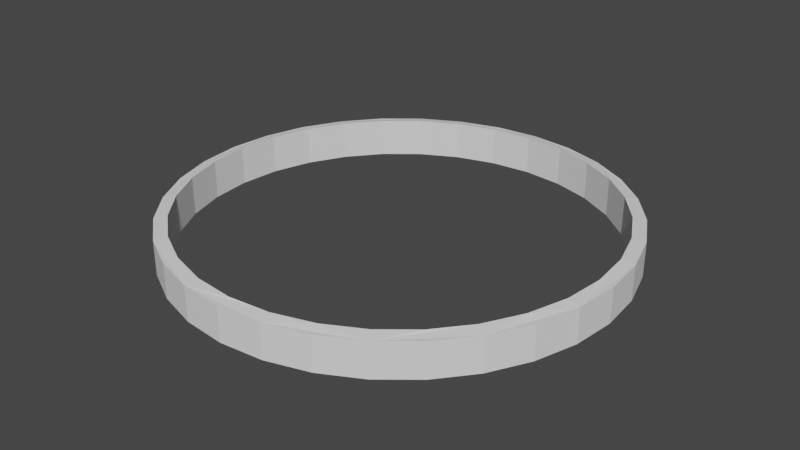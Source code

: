 # Source: Range_Indicator.blend  (saved by Blender 3.2.14; exported with 4.5.12 LTS)
import bpy
from mathutils import Matrix  # noqa: F401  (used for matrix-valued properties, if any)

bpy.ops.wm.read_factory_settings(use_empty=True)
scene = bpy.context.scene
scene.name = 'Scene'

# ---- collections
col_collection = bpy.data.collections.new('Collection'); scene.collection.children.link(col_collection)

# ---- world
world_world = bpy.data.worlds.new('World'); scene.world = world_world
world_world.use_nodes = True; world_world.node_tree.nodes.clear()
_N = world_world.node_tree.nodes; _L = world_world.node_tree.links
n0 = _N.new('ShaderNodeOutputWorld'); n0.name = 'World Output'; n0.location = (300, 300)
n1 = _N.new('ShaderNodeBackground'); n1.name = 'Background'; n1.location = (10, 300)
n1.inputs[0].default_value = (0.05088, 0.05088, 0.05088, 1.0)
_L.new(n1.outputs[0], n0.inputs[0])
n0.is_active_output = True
world_world.color = (0.05088, 0.05088, 0.05088)
world_world.use_sun_shadow = False
world_world.sun_shadow_jitter_overblur = 0.0

# ---- meshes
me_cylinder = bpy.data.meshes.new('Cylinder')
me_cylinder.from_pydata([(0.0, 1.0, -1.0), (0.0, 1.0, -0.8466), (0.1951, 0.9808, -1.0), (0.1951, 0.9808, -0.8466), (0.3827, 0.9239, -1.0), (0.3827, 0.9239, -0.8466), (0.5556, 0.8315, -1.0), (0.5556, 0.8315, -0.8466), (0.7071, 0.7071, -1.0), (0.7071, 0.7071, -0.8466), (0.8315, 0.5556, -1.0), (0.8315, 0.5556, -0.8466), (0.9239, 0.3827, -1.0), (0.9239, 0.3827, -0.8466), (0.9808, 0.1951, -1.0), (0.9808, 0.1951, -0.8466), (1.0, -4.371e-08, -1.0), (1.0, -4.371e-08, -0.8466), (0.9808, -0.1951, -1.0), (0.9808, -0.1951, -0.8466), (0.9239, -0.3827, -1.0), (0.9239, -0.3827, -0.8466), (0.8315, -0.5556, -1.0), (0.8315, -0.5556, -0.8466), (0.7071, -0.7071, -1.0), (0.7071, -0.7071, -0.8466), (0.5556, -0.8315, -1.0), (0.5556, -0.8315, -0.8466), (0.3827, -0.9239, -1.0), (0.3827, -0.9239, -0.8466), (0.1951, -0.9808, -1.0), (0.1951, -0.9808, -0.8466), (-8.742e-08, -1.0, -1.0), (-8.742e-08, -1.0, -0.8466), (-0.1951, -0.9808, -1.0), (-0.1951, -0.9808, -0.8466), (-0.3827, -0.9239, -1.0), (-0.3827, -0.9239, -0.8466), (-0.5556, -0.8315, -1.0), (-0.5556, -0.8315, -0.8466), (-0.7071, -0.7071, -1.0), (-0.7071, -0.7071, -0.8466), (-0.8315, -0.5556, -1.0), (-0.8315, -0.5556, -0.8466), (-0.9239, -0.3827, -1.0), (-0.9239, -0.3827, -0.8466), (-0.9808, -0.1951, -1.0), (-0.9808, -0.1951, -0.8466), (-1.0, 1.192e-08, -1.0), (-1.0, 1.192e-08, -0.8466), (-0.9808, 0.1951, -1.0), (-0.9808, 0.1951, -0.8466), (-0.9239, 0.3827, -1.0), (-0.9239, 0.3827, -0.8466), (-0.8315, 0.5556, -1.0), (-0.8315, 0.5556, -0.8466), (-0.7071, 0.7071, -1.0), (-0.7071, 0.7071, -0.8466), (-0.5556, 0.8315, -1.0), (-0.5556, 0.8315, -0.8466), (-0.3827, 0.9239, -1.0), (-0.3827, 0.9239, -0.8466), (-0.1951, 0.9808, -1.0), (-0.1951, 0.9808, -0.8466), (-0.6663, 0.6663, -0.8365), (-0.5235, 0.7835, -0.8365), (-0.1838, 0.9242, -0.8365), (1.783e-09, 0.9423, -0.8365), (-0.3606, 0.8706, -0.8365), (-0.9423, 1.271e-08, -0.8365), (-0.9242, -0.1838, -0.8365), (-0.7835, -0.5235, -0.8365), (-0.6663, -0.6663, -0.8365), (-0.8706, -0.3606, -0.8365), (-8.06e-08, -0.9423, -0.8365), (0.1838, -0.9242, -0.8365), (0.5235, -0.7835, -0.8365), (0.6663, -0.6663, -0.8365), (0.3606, -0.8706, -0.8365), (0.6663, 0.6663, -0.8365), (0.7835, 0.5235, -0.8365), (0.9423, -3.971e-08, -0.8365), (0.9242, 0.1838, -0.8365), (0.8706, 0.3606, -0.8365), (-0.9242, 0.1838, -0.8365), (-0.7835, 0.5235, -0.8365), (-0.8706, 0.3606, -0.8365), (-0.5235, -0.7835, -0.8365), (0.3606, 0.8706, -0.8365), (0.1838, 0.9242, -0.8365), (-0.3606, -0.8706, -0.8365), (-0.1838, -0.9242, -0.8365), (0.7835, -0.5235, -0.8365), (0.9242, -0.1838, -0.8365), (0.8706, -0.3606, -0.8365), (0.5235, 0.7835, -0.8365), (0.1838, 0.9242, -1.01), (0.3606, 0.8706, -1.01), (0.6663, 0.6663, -1.01), (0.7835, 0.5235, -1.01), (0.5235, 0.7835, -1.01), (0.5235, -0.7835, -1.01), (0.6663, -0.6663, -1.01), (0.8706, -0.3606, -1.01), (0.9242, -0.1838, -1.01), (0.7835, -0.5235, -1.01), (-0.7835, -0.5235, -1.01), (-0.6663, -0.6663, -1.01), (-0.3606, -0.8706, -1.01), (-0.1838, -0.9242, -1.01), (-0.5235, -0.7835, -1.01), (-0.8706, 0.3606, -1.01), (-0.9242, 0.1838, -1.01), (-0.6663, 0.6663, -1.01), (-0.5235, 0.7835, -1.01), (-0.7835, 0.5235, -1.01), (1.783e-09, 0.9423, -1.01), (0.3606, -0.8706, -1.01), (0.8706, 0.3606, -1.01), (0.9423, -3.971e-08, -1.01), (0.9242, 0.1838, -1.01), (-0.9242, -0.1838, -1.01), (-0.9423, 1.271e-08, -1.01), (-0.8706, -0.3606, -1.01), (-0.1838, 0.9242, -1.01), (0.1838, -0.9242, -1.01), (-8.06e-08, -0.9423, -1.01), (-0.3606, 0.8706, -1.01)], [], [(0, 1, 3, 2), (2, 3, 5, 4), (4, 5, 7, 6), (6, 7, 9, 8), (8, 9, 11, 10), (10, 11, 13, 12), (12, 13, 15, 14), (14, 15, 17, 16), (16, 17, 19, 18), (18, 19, 21, 20), (20, 21, 23, 22), (22, 23, 25, 24), (24, 25, 27, 26), (26, 27, 29, 28), (28, 29, 31, 30), (30, 31, 33, 32), (32, 33, 35, 34), (34, 35, 37, 36), (36, 37, 39, 38), (38, 39, 41, 40), (40, 41, 43, 42), (42, 43, 45, 44), (44, 45, 47, 46), (46, 47, 49, 48), (48, 49, 51, 50), (50, 51, 53, 52), (52, 53, 55, 54), (54, 55, 57, 56), (56, 57, 59, 58), (58, 59, 61, 60), (61, 59, 57, 55, 53, 51, 49, 47, 45, 43, 41, 39, 37, 35, 33, 31, 29, 27, 25, 23, 21, 19, 17, 15, 13, 83, 82, 81, 93, 94, 92, 77, 76, 78, 75, 74, 91, 90, 87, 72, 71, 73, 70, 69, 84, 86, 85, 64, 65, 68), (83, 13, 11, 9, 7, 5, 3, 1, 63, 61, 68, 66, 67, 89, 88, 95, 79, 80), (60, 61, 63, 62), (62, 63, 1, 0), (105, 22, 24, 26, 28, 30, 32, 34, 36, 38, 40, 42, 44, 46, 48, 50, 52, 54, 115, 111, 112, 122, 121, 123, 106, 107, 110, 108, 109, 126, 125, 117, 101, 102), (115, 54, 56, 58, 60, 62, 0, 2, 4, 6, 8, 10, 12, 14, 16, 18, 20, 22, 105, 103, 104, 119, 120, 118, 99, 98, 100, 97, 96, 116, 124, 127, 114, 113), (96, 89, 67, 116), (97, 88, 89, 96), (100, 95, 88, 97), (98, 79, 95, 100), (80, 79, 98, 99), (83, 80, 99, 118), (82, 83, 118, 120), (81, 82, 120, 119), (93, 81, 119, 104), (94, 93, 104, 103), (92, 94, 103, 105), (77, 92, 105, 102), (76, 77, 102, 101), (78, 76, 101, 117), (75, 78, 117, 125), (74, 75, 125, 126), (91, 74, 126, 109), (90, 91, 109, 108), (87, 90, 108, 110), (72, 87, 110, 107), (106, 71, 72, 107), (123, 73, 71, 106), (121, 70, 73, 123), (122, 69, 70, 121), (112, 84, 69, 122), (111, 86, 84, 112), (115, 85, 86, 111), (113, 64, 85, 115), (114, 65, 64, 113), (127, 68, 65, 114), (124, 66, 68, 127), (116, 67, 66, 124)])
_uv = me_cylinder.uv_layers.new(name='UVMap')
_uv.uv.foreach_set('vector', [1.0, 0.5, 1.0, 1.0, 0.9688, 1.0, 0.9688, 0.5, 0.9688, 0.5, 0.9688, 1.0, 0.9375, 1.0, 0.9375, 0.5, 0.9375, 0.5, 0.9375, 1.0, 0.9062, 1.0, 0.9062, 0.5, 0.9062, 0.5, 0.9062, 1.0, 0.875, 1.0, 0.875, 0.5, 0.875, 0.5, 0.875, 1.0, 0.8438, 1.0, 0.8438, 0.5, 0.8438, 0.5, 0.8438, 1.0, 0.8125, 1.0, 0.8125, 0.5, 0.8125, 0.5, 0.8125, 1.0, 0.7812, 1.0, 0.7812, 0.5, 0.7812, 0.5, 0.7812, 1.0, 0.75, 1.0, 0.75, 0.5, 0.75, 0.5, 0.75, 1.0, 0.7188, 1.0, 0.7188, 0.5, 0.7188, 0.5, 0.7188, 1.0, 0.6875, 1.0, 0.6875, 0.5, 0.6875, 0.5, 0.6875, 1.0, 0.6562, 1.0, 0.6562, 0.5, 0.6562, 0.5, 0.6562, 1.0, 0.625, 1.0, 0.625, 0.5, 0.625, 0.5, 0.625, 1.0, 0.5938, 1.0, 0.5938, 0.5, 0.5938, 0.5, 0.5938, 1.0, 0.5625, 1.0, 0.5625, 0.5, 0.5625, 0.5, 0.5625, 1.0, 0.5312, 1.0, 0.5312, 0.5, 0.5312, 0.5, 0.5312, 1.0, 0.5, 1.0, 0.5, 0.5, 0.5, 0.5, 0.5, 1.0, 0.4688, 1.0, 0.4688, 0.5, 0.4688, 0.5, 0.4688, 1.0, 0.4375, 1.0, 0.4375, 0.5, 0.4375, 0.5, 0.4375, 1.0, 0.4062, 1.0, 0.4062, 0.5, 0.4062, 0.5, 0.4062, 1.0, 0.375, 1.0, 0.375, 0.5, 0.375, 0.5, 0.375, 1.0, 0.3438, 1.0, 0.3438, 0.5, 0.3438, 0.5, 0.3438, 1.0, 0.3125, 1.0, 0.3125, 0.5, 0.3125, 0.5, 0.3125, 1.0, 0.2812, 1.0, 0.2812, 0.5, 0.2812, 0.5, 0.2812, 1.0, 0.25, 1.0, 0.25, 0.5, 0.25, 0.5, 0.25, 1.0, 0.2188, 1.0, 0.2188, 0.5, 0.2188, 0.5, 0.2188, 1.0, 0.1875, 1.0, 0.1875, 0.5, 0.1875, 0.5, 0.1875, 1.0, 0.1562, 1.0, 0.1562, 0.5, 0.1562, 0.5, 0.1562, 1.0, 0.125, 1.0, 0.125, 0.5, 0.125, 0.5, 0.125, 1.0, 0.09375, 1.0, 0.09375, 0.5, 0.09375, 0.5, 0.09375, 1.0, 0.0625, 1.0, 0.0625, 0.5, 0.1582, 0.4717, 0.1167, 0.4496, 0.08029, 0.4197, 0.05045, 0.3833, 0.02827, 0.3418, 0.01461, 0.2968, 0.01, 0.25, 0.01461, 0.2032, 0.02827, 0.1582, 0.05045, 0.1167, 0.08029, 0.08029, 0.1167, 0.05045, 0.1582, 0.02827, 0.2032, 0.01461, 0.25, 0.01, 0.2968, 0.01461, 0.3418, 0.02827, 0.3833, 0.05045, 0.4197, 0.08029, 0.4496, 0.1167, 0.4717, 0.1582, 0.4854, 0.2032, 0.49, 0.25, 0.4854, 0.2968, 0.4717, 0.3418, 0.4346, 0.3265, 0.4459, 0.289, 0.4498, 0.25, 0.4459, 0.211, 0.4346, 0.1735, 0.4161, 0.139, 0.3913, 0.1087, 0.361, 0.08389, 0.3265, 0.06543, 0.289, 0.05406, 0.25, 0.05023, 0.211, 0.05406, 0.1735, 0.06543, 0.139, 0.08389, 0.1087, 0.1087, 0.08389, 0.139, 0.06543, 0.1735, 0.05406, 0.211, 0.05023, 0.25, 0.05406, 0.289, 0.06543, 0.3265, 0.08389, 0.361, 0.1087, 0.3913, 0.139, 0.4161, 0.1735, 0.4346, 0.4346, 0.3265, 0.4717, 0.3418, 0.4496, 0.3833, 0.4197, 0.4197, 0.3833, 0.4496, 0.3418, 0.4717, 0.2968, 0.4854, 0.25, 0.49, 0.2032, 0.4854, 0.1582, 0.4717, 0.1735, 0.4346, 0.211, 0.4459, 0.25, 0.4498, 0.289, 0.4459, 0.3265, 0.4346, 0.361, 0.4161, 0.3913, 0.3913, 0.4161, 0.361, 0.0625, 0.5, 0.0625, 1.0, 0.03125, 1.0, 0.03125, 0.5, 0.03125, 0.5, 0.03125, 1.0, 0.0, 1.0, 0.0, 0.5, 0.9161, 0.139, 0.9496, 0.1167, 0.9197, 0.08029, 0.8833, 0.05045, 0.8418, 0.02827, 0.7968, 0.01461, 0.75, 0.01, 0.7032, 0.01461, 0.6582, 0.02827, 0.6167, 0.05045, 0.5803, 0.08029, 0.5504, 0.1167, 0.5283, 0.1582, 0.5146, 0.2032, 0.51, 0.25, 0.5146, 0.2968, 0.5283, 0.3418, 0.5504, 0.3833, 0.5839, 0.361, 0.5654, 0.3265, 0.5541, 0.289, 0.5502, 0.25, 0.5541, 0.211, 0.5654, 0.1735, 0.5839, 0.139, 0.6087, 0.1087, 0.639, 0.08389, 0.6735, 0.06543, 0.711, 0.05406, 0.75, 0.05023, 0.789, 0.05406, 0.8264, 0.06543, 0.861, 0.08389, 0.8913, 0.1087, 0.5839, 0.361, 0.5504, 0.3833, 0.5803, 0.4197, 0.6167, 0.4496, 0.6582, 0.4717, 0.7032, 0.4854, 0.75, 0.49, 0.7968, 0.4854, 0.8418, 0.4717, 0.8833, 0.4496, 0.9197, 0.4197, 0.9496, 0.3833, 0.9717, 0.3418, 0.9854, 0.2968, 0.99, 0.25, 0.9854, 0.2032, 0.9717, 0.1582, 0.9496, 0.1167, 0.9161, 0.139, 0.9346, 0.1735, 0.9459, 0.211, 0.9498, 0.25, 0.9459, 0.289, 0.9346, 0.3265, 0.9161, 0.361, 0.8913, 0.3913, 0.861, 0.4161, 0.8265, 0.4346, 0.789, 0.4459, 0.75, 0.4498, 0.711, 0.4459, 0.6735, 0.4346, 0.639, 0.4161, 0.6087, 0.3913, 0.9688, 0.75, 0.9688, 0.8419, 1.0, 0.8419, 1.0, 0.75, 0.9375, 0.75, 0.9375, 0.8419, 0.9688, 0.8419, 0.9688, 0.75, 0.9062, 0.75, 0.9062, 0.8419, 0.9375, 0.8419, 0.9375, 0.75, 0.875, 0.75, 0.875, 0.8419, 0.9062, 0.8419, 0.9062, 0.75, 0.8438, 0.8419, 0.875, 0.8419, 0.875, 0.75, 0.8438, 0.75, 0.8125, 0.8419, 0.8438, 0.8419, 0.8438, 0.75, 0.8125, 0.75, 0.7812, 0.8419, 0.8125, 0.8419, 0.8125, 0.75, 0.7812, 0.75, 0.75, 0.8419, 0.7812, 0.8419, 0.7812, 0.75, 0.75, 0.75, 0.7188, 0.8419, 0.75, 0.8419, 0.75, 0.75, 0.7188, 0.75, 0.6875, 0.8419, 0.7188, 0.8419, 0.7188, 0.75, 0.6875, 0.75, 0.6562, 0.8419, 0.6875, 0.8419, 0.6875, 0.75, 0.6562, 0.75, 0.625, 0.8419, 0.6562, 0.8419, 0.6562, 0.75, 0.625, 0.75, 0.5938, 0.8419, 0.625, 0.8419, 0.625, 0.75, 0.5938, 0.75, 0.5625, 0.8419, 0.5938, 0.8419, 0.5938, 0.75, 0.5625, 0.75, 0.5312, 0.8419, 0.5625, 0.8419, 0.5625, 0.75, 0.5312, 0.75, 0.5, 0.8419, 0.5312, 0.8419, 0.5312, 0.75, 0.5, 0.75, 0.4688, 0.8419, 0.5, 0.8419, 0.5, 0.75, 0.4688, 0.75, 0.4375, 0.8419, 0.4688, 0.8419, 0.4688, 0.75, 0.4375, 0.75, 0.4062, 0.8419, 0.4375, 0.8419, 0.4375, 0.75, 0.4062, 0.75, 0.375, 0.8419, 0.4062, 0.8419, 0.4062, 0.75, 0.375, 0.75, 0.3438, 0.75, 0.3438, 0.8419, 0.375, 0.8419, 0.375, 0.75, 0.3125, 0.75, 0.3125, 0.8419, 0.3438, 0.8419, 0.3438, 0.75, 0.2812, 0.75, 0.2812, 0.8419, 0.3125, 0.8419, 0.3125, 0.75, 0.25, 0.75, 0.25, 0.8419, 0.2812, 0.8419, 0.2812, 0.75, 0.2188, 0.75, 0.2188, 0.8419, 0.25, 0.8419, 0.25, 0.75, 0.1875, 0.75, 0.1875, 0.8419, 0.2188, 0.8419, 0.2188, 0.75, 0.1562, 0.75, 0.1562, 0.8419, 0.1875, 0.8419, 0.1875, 0.75, 0.125, 0.75, 0.125, 0.8419, 0.1562, 0.8419, 0.1562, 0.75, 0.09375, 0.75, 0.09375, 0.8419, 0.125, 0.8419, 0.125, 0.75, 0.0625, 0.75, 0.0625, 0.8419, 0.09375, 0.8419, 0.09375, 0.75, 0.03125, 0.75, 0.03125, 0.8419, 0.0625, 0.8419, 0.0625, 0.75, 0.0, 0.75, 0.0, 0.8419, 0.03125, 0.8419, 0.03125, 0.75])
me_cylinder.materials.append(None)
me_cylinder.update()

# ---- objects
ob_cylinder = bpy.data.objects.new('Cylinder', me_cylinder)

# ---- transforms, parenting, visibility, modifiers, constraints
ob_cylinder.location = (0.0, 0.0, 1.0)

# ---- collection membership
col_collection.objects.link(ob_cylinder)

# ---- scene / render settings (as saved in the file)
scene.frame_start = 1; scene.frame_end = 250; scene.frame_set(1)
scene.render.engine = 'BLENDER_EEVEE_NEXT'
scene.cycles.sampling_pattern = 'TABULATED_SOBOL'
scene.cycles.use_light_tree = False
scene.view_settings.view_transform = 'Filmic'
bpy.context.view_layer.update()

# ---- added for rendering (the .blend has no active camera and no usable light): camera, sun
cam_auto = bpy.data.cameras.new('AutoCamera')
cam_auto.lens = 50.0
cam_auto.sensor_width = 36.0
cam_auto.clip_end = 1000.0
ob_auto_camera = bpy.data.objects.new('AutoCamera', cam_auto)
scene.collection.objects.link(ob_auto_camera)
ob_auto_camera.location = (2.62186, -3.14623, 2.17419)
ob_auto_camera.rotation_euler = (1.09748, -7.21219e-08, 0.694738)
scene.camera = ob_auto_camera
light_auto_sun = bpy.data.lights.new('AutoSun', 'SUN')
light_auto_sun.energy = 3.0
light_auto_sun.angle = 0.0523599
ob_auto_sun = bpy.data.objects.new('AutoSun', light_auto_sun)
scene.collection.objects.link(ob_auto_sun)
ob_auto_sun.rotation_euler = (0.872665, 0.174533, 0.523599)
bpy.context.view_layer.update()
